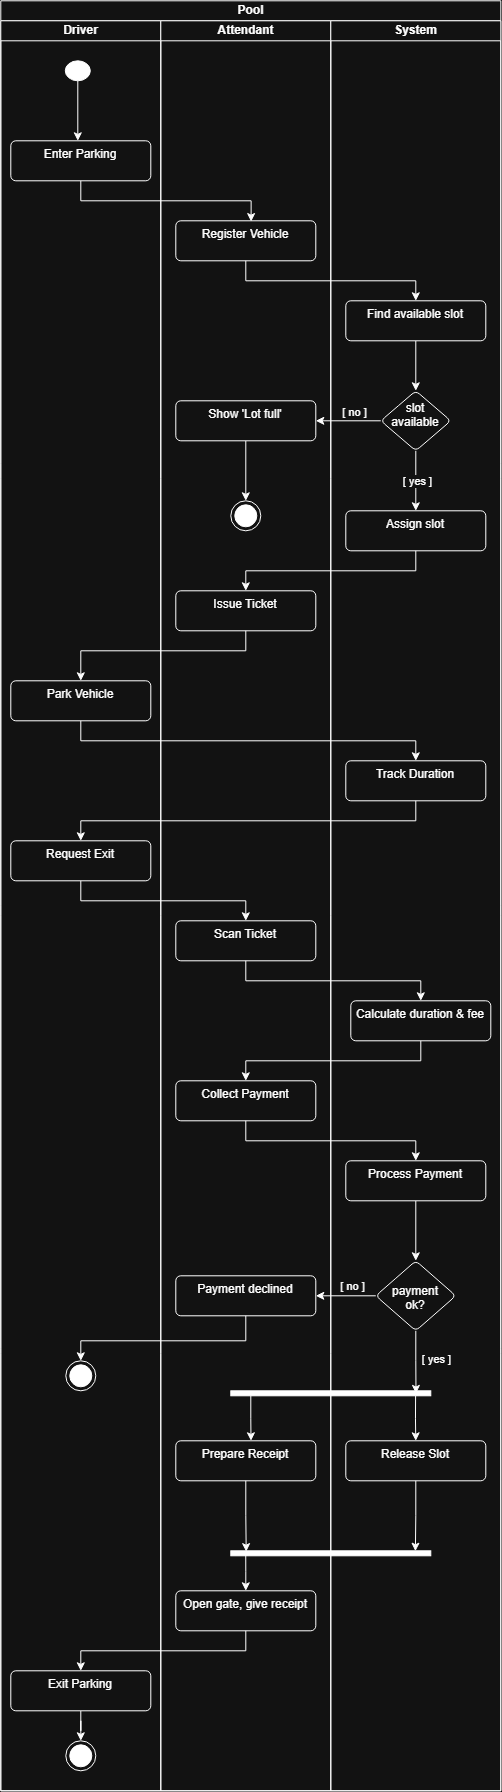

The diagram above was exported from draw.io. Its source (the exported page's mxGraphModel, read from the mxfile embedded in the PNG):
<mxGraphModel dx="3433" dy="1380" grid="1" gridSize="10" guides="1" tooltips="1" connect="1" arrows="1" fold="1" page="0" pageScale="1" pageWidth="827" pageHeight="1169" math="0" shadow="0">
  <root>
    <mxCell id="0" />
    <mxCell id="1" parent="0" />
    <mxCell id="BJVsjjSYERxMNSWTfW4P-1" parent="1" style="swimlane;childLayout=stackLayout;resizeParent=1;resizeParentMax=0;startSize=20;html=1;" value="Pool" vertex="1">
      <mxGeometry height="1790" width="500" x="230.00000000000045" y="480" as="geometry" />
    </mxCell>
    <mxCell id="BJVsjjSYERxMNSWTfW4P-2" parent="BJVsjjSYERxMNSWTfW4P-1" style="swimlane;startSize=20;html=1;" value="Driver" vertex="1">
      <mxGeometry height="1770" width="160" y="20" as="geometry" />
    </mxCell>
    <mxCell id="BJVsjjSYERxMNSWTfW4P-7" edge="1" parent="BJVsjjSYERxMNSWTfW4P-2" source="BJVsjjSYERxMNSWTfW4P-5" style="edgeStyle=orthogonalEdgeStyle;rounded=0;orthogonalLoop=1;jettySize=auto;html=1;" value="">
      <mxGeometry relative="1" as="geometry">
        <mxPoint x="76.99999999999955" y="120" as="targetPoint" />
      </mxGeometry>
    </mxCell>
    <mxCell id="BJVsjjSYERxMNSWTfW4P-5" parent="BJVsjjSYERxMNSWTfW4P-2" shapeName="InitialNode" style="ellipse;fillColor=strokeColor;html=1;" value="" vertex="1">
      <mxGeometry height="20" width="25" x="64.49999999999955" y="40" as="geometry" />
    </mxCell>
    <mxCell id="BJVsjjSYERxMNSWTfW4P-8" parent="BJVsjjSYERxMNSWTfW4P-2" shapeName="Action" style="html=1;align=center;verticalAlign=top;rounded=1;absoluteArcSize=1;arcSize=10;dashed=0;whiteSpace=wrap;" value="Enter Parking" vertex="1">
      <mxGeometry height="40" width="140" x="9.999999999999545" y="120" as="geometry" />
    </mxCell>
    <mxCell id="BJVsjjSYERxMNSWTfW4P-29" parent="BJVsjjSYERxMNSWTfW4P-2" shapeName="Action" style="html=1;align=center;verticalAlign=top;rounded=1;absoluteArcSize=1;arcSize=10;dashed=0;whiteSpace=wrap;" value="Park Vehicle" vertex="1">
      <mxGeometry height="40" width="140" x="9.999999999999545" y="660" as="geometry" />
    </mxCell>
    <mxCell id="BJVsjjSYERxMNSWTfW4P-33" parent="BJVsjjSYERxMNSWTfW4P-2" shapeName="Action" style="html=1;align=center;verticalAlign=top;rounded=1;absoluteArcSize=1;arcSize=10;dashed=0;whiteSpace=wrap;" value="Request Exit" vertex="1">
      <mxGeometry height="40" width="140" x="9.999999999999545" y="820" as="geometry" />
    </mxCell>
    <mxCell id="BJVsjjSYERxMNSWTfW4P-48" parent="BJVsjjSYERxMNSWTfW4P-2" shapeName="ActivityFinalNode" style="ellipse;html=1;shape=endState;fillColor=strokeColor;" value="" vertex="1">
      <mxGeometry height="30" width="30" x="64.99999999999955" y="1340" as="geometry" />
    </mxCell>
    <mxCell id="BJVsjjSYERxMNSWTfW4P-66" edge="1" parent="BJVsjjSYERxMNSWTfW4P-2" source="BJVsjjSYERxMNSWTfW4P-64" style="edgeStyle=orthogonalEdgeStyle;rounded=0;orthogonalLoop=1;jettySize=auto;html=1;entryX=0.5;entryY=0;entryDx=0;entryDy=0;" target="BJVsjjSYERxMNSWTfW4P-65">
      <mxGeometry relative="1" as="geometry" />
    </mxCell>
    <mxCell id="BJVsjjSYERxMNSWTfW4P-64" parent="BJVsjjSYERxMNSWTfW4P-2" shapeName="Action" style="html=1;align=center;verticalAlign=top;rounded=1;absoluteArcSize=1;arcSize=10;dashed=0;whiteSpace=wrap;" value="Exit Parking" vertex="1">
      <mxGeometry height="40" width="140" x="9.999999999999545" y="1650" as="geometry" />
    </mxCell>
    <mxCell id="BJVsjjSYERxMNSWTfW4P-65" parent="BJVsjjSYERxMNSWTfW4P-2" shapeName="ActivityFinalNode" style="ellipse;html=1;shape=endState;fillColor=strokeColor;" value="" vertex="1">
      <mxGeometry height="30" width="30" x="64.99999999999955" y="1720" as="geometry" />
    </mxCell>
    <mxCell id="BJVsjjSYERxMNSWTfW4P-3" parent="BJVsjjSYERxMNSWTfW4P-1" style="swimlane;startSize=20;html=1;" value="Attendant" vertex="1">
      <mxGeometry height="1770" width="170" x="160" y="20" as="geometry" />
    </mxCell>
    <mxCell id="BJVsjjSYERxMNSWTfW4P-11" parent="BJVsjjSYERxMNSWTfW4P-3" shapeName="Action" style="html=1;align=center;verticalAlign=top;rounded=1;absoluteArcSize=1;arcSize=10;dashed=0;whiteSpace=wrap;" value="Register Vehicle" vertex="1">
      <mxGeometry height="40" width="140" x="14.999999999999545" y="200" as="geometry" />
    </mxCell>
    <mxCell id="BJVsjjSYERxMNSWTfW4P-23" edge="1" parent="BJVsjjSYERxMNSWTfW4P-3" source="BJVsjjSYERxMNSWTfW4P-20" style="edgeStyle=orthogonalEdgeStyle;rounded=0;orthogonalLoop=1;jettySize=auto;html=1;entryX=0.5;entryY=0;entryDx=0;entryDy=0;" target="BJVsjjSYERxMNSWTfW4P-21">
      <mxGeometry relative="1" as="geometry" />
    </mxCell>
    <mxCell id="BJVsjjSYERxMNSWTfW4P-20" parent="BJVsjjSYERxMNSWTfW4P-3" shapeName="Action" style="html=1;align=center;verticalAlign=top;rounded=1;absoluteArcSize=1;arcSize=10;dashed=0;whiteSpace=wrap;" value="Show 'Lot full'" vertex="1">
      <mxGeometry height="40" width="140" x="14.999999999999545" y="380" as="geometry" />
    </mxCell>
    <mxCell id="BJVsjjSYERxMNSWTfW4P-21" parent="BJVsjjSYERxMNSWTfW4P-3" shapeName="ActivityFinalNode" style="ellipse;html=1;shape=endState;fillColor=strokeColor;" value="" vertex="1">
      <mxGeometry height="30" width="30" x="69.99999999999955" y="480" as="geometry" />
    </mxCell>
    <mxCell id="BJVsjjSYERxMNSWTfW4P-27" parent="BJVsjjSYERxMNSWTfW4P-3" shapeName="Action" style="html=1;align=center;verticalAlign=top;rounded=1;absoluteArcSize=1;arcSize=10;dashed=0;whiteSpace=wrap;" value="Issue Ticket" vertex="1">
      <mxGeometry height="40" width="140" x="14.999999999999545" y="570" as="geometry" />
    </mxCell>
    <mxCell id="BJVsjjSYERxMNSWTfW4P-35" parent="BJVsjjSYERxMNSWTfW4P-3" shapeName="Action" style="html=1;align=center;verticalAlign=top;rounded=1;absoluteArcSize=1;arcSize=10;dashed=0;whiteSpace=wrap;" value="Scan Ticket" vertex="1">
      <mxGeometry height="40" width="140" x="14.999999999999545" y="900" as="geometry" />
    </mxCell>
    <mxCell id="BJVsjjSYERxMNSWTfW4P-39" parent="BJVsjjSYERxMNSWTfW4P-3" shapeName="Action" style="html=1;align=center;verticalAlign=top;rounded=1;absoluteArcSize=1;arcSize=10;dashed=0;whiteSpace=wrap;" value="Collect Payment" vertex="1">
      <mxGeometry height="40" width="140" x="14.999999999999545" y="1060" as="geometry" />
    </mxCell>
    <mxCell id="BJVsjjSYERxMNSWTfW4P-46" parent="BJVsjjSYERxMNSWTfW4P-3" shapeName="Action" style="html=1;align=center;verticalAlign=top;rounded=1;absoluteArcSize=1;arcSize=10;dashed=0;whiteSpace=wrap;" value="Payment declined" vertex="1">
      <mxGeometry height="40" width="140" x="14.999999999999545" y="1255" as="geometry" />
    </mxCell>
    <mxCell id="BJVsjjSYERxMNSWTfW4P-53" parent="BJVsjjSYERxMNSWTfW4P-3" shapeName="Action" style="html=1;align=center;verticalAlign=top;rounded=1;absoluteArcSize=1;arcSize=10;dashed=0;whiteSpace=wrap;" value="Prepare Receipt" vertex="1">
      <mxGeometry height="40" width="140" x="14.999999999999545" y="1420" as="geometry" />
    </mxCell>
    <mxCell id="BJVsjjSYERxMNSWTfW4P-56" edge="1" parent="BJVsjjSYERxMNSWTfW4P-3" style="edgeStyle=orthogonalEdgeStyle;rounded=0;orthogonalLoop=1;jettySize=auto;html=1;entryX=0.5;entryY=0;entryDx=0;entryDy=0;">
      <mxGeometry relative="1" as="geometry">
        <mxPoint x="89.99999999999955" y="1375" as="sourcePoint" />
        <mxPoint x="90.20000000000005" y="1420" as="targetPoint" />
      </mxGeometry>
    </mxCell>
    <mxCell id="BJVsjjSYERxMNSWTfW4P-61" parent="BJVsjjSYERxMNSWTfW4P-3" shapeName="Action" style="html=1;align=center;verticalAlign=top;rounded=1;absoluteArcSize=1;arcSize=10;dashed=0;whiteSpace=wrap;" value="Open gate, give receipt" vertex="1">
      <mxGeometry height="40" width="140" x="14.999999999999545" y="1570" as="geometry" />
    </mxCell>
    <mxCell id="BJVsjjSYERxMNSWTfW4P-63" edge="1" parent="BJVsjjSYERxMNSWTfW4P-3" style="edgeStyle=orthogonalEdgeStyle;rounded=0;orthogonalLoop=1;jettySize=auto;html=1;entryX=0.5;entryY=0;entryDx=0;entryDy=0;" target="BJVsjjSYERxMNSWTfW4P-61">
      <mxGeometry relative="1" as="geometry">
        <mxPoint x="84.92999999999955" y="1530" as="sourcePoint" />
        <mxPoint x="84.92999999999955" y="1601" as="targetPoint" />
      </mxGeometry>
    </mxCell>
    <mxCell id="BJVsjjSYERxMNSWTfW4P-12" edge="1" parent="BJVsjjSYERxMNSWTfW4P-1" source="BJVsjjSYERxMNSWTfW4P-8" style="edgeStyle=orthogonalEdgeStyle;rounded=0;orthogonalLoop=1;jettySize=auto;html=1;entryX=0.538;entryY=0.019;entryDx=0;entryDy=0;entryPerimeter=0;" target="BJVsjjSYERxMNSWTfW4P-11">
      <mxGeometry relative="1" as="geometry">
        <Array as="points">
          <mxPoint x="80" y="200" />
          <mxPoint x="250.28" y="200" />
        </Array>
      </mxGeometry>
    </mxCell>
    <mxCell id="BJVsjjSYERxMNSWTfW4P-14" edge="1" parent="BJVsjjSYERxMNSWTfW4P-1" source="BJVsjjSYERxMNSWTfW4P-11" style="edgeStyle=orthogonalEdgeStyle;rounded=0;orthogonalLoop=1;jettySize=auto;html=1;" target="BJVsjjSYERxMNSWTfW4P-13">
      <mxGeometry relative="1" as="geometry">
        <Array as="points">
          <mxPoint x="245" y="280.03" />
          <mxPoint x="415" y="280.03" />
        </Array>
      </mxGeometry>
    </mxCell>
    <mxCell id="BJVsjjSYERxMNSWTfW4P-22" edge="1" parent="BJVsjjSYERxMNSWTfW4P-1" source="BJVsjjSYERxMNSWTfW4P-16" style="edgeStyle=orthogonalEdgeStyle;rounded=0;orthogonalLoop=1;jettySize=auto;html=1;entryX=1;entryY=0.5;entryDx=0;entryDy=0;" target="BJVsjjSYERxMNSWTfW4P-20">
      <mxGeometry relative="1" as="geometry" />
    </mxCell>
    <mxCell id="BJVsjjSYERxMNSWTfW4P-24" connectable="0" parent="BJVsjjSYERxMNSWTfW4P-22" style="edgeLabel;html=1;align=center;verticalAlign=middle;resizable=0;points=[];" value="[ no ]" vertex="1">
      <mxGeometry relative="1" x="-0.0277" as="geometry">
        <mxPoint x="2" y="-10" as="offset" />
      </mxGeometry>
    </mxCell>
    <mxCell id="BJVsjjSYERxMNSWTfW4P-4" parent="BJVsjjSYERxMNSWTfW4P-1" style="swimlane;startSize=20;html=1;" value="System" vertex="1">
      <mxGeometry height="1770" width="170" x="330" y="20" as="geometry" />
    </mxCell>
    <mxCell id="BJVsjjSYERxMNSWTfW4P-17" edge="1" parent="BJVsjjSYERxMNSWTfW4P-4" source="BJVsjjSYERxMNSWTfW4P-13" style="edgeStyle=orthogonalEdgeStyle;rounded=0;orthogonalLoop=1;jettySize=auto;html=1;entryX=0.5;entryY=0;entryDx=0;entryDy=0;" target="BJVsjjSYERxMNSWTfW4P-16">
      <mxGeometry relative="1" as="geometry" />
    </mxCell>
    <mxCell id="BJVsjjSYERxMNSWTfW4P-13" parent="BJVsjjSYERxMNSWTfW4P-4" shapeName="Action" style="html=1;align=center;verticalAlign=top;rounded=1;absoluteArcSize=1;arcSize=10;dashed=0;whiteSpace=wrap;" value="Find available slot" vertex="1">
      <mxGeometry height="40" width="140" x="14.999999999999545" y="280" as="geometry" />
    </mxCell>
    <mxCell id="BJVsjjSYERxMNSWTfW4P-19" edge="1" parent="BJVsjjSYERxMNSWTfW4P-4" source="BJVsjjSYERxMNSWTfW4P-16" style="edgeStyle=orthogonalEdgeStyle;rounded=0;orthogonalLoop=1;jettySize=auto;html=1;entryX=0.5;entryY=0;entryDx=0;entryDy=0;" target="BJVsjjSYERxMNSWTfW4P-18">
      <mxGeometry relative="1" as="geometry" />
    </mxCell>
    <mxCell id="BJVsjjSYERxMNSWTfW4P-26" connectable="0" parent="BJVsjjSYERxMNSWTfW4P-19" style="edgeLabel;html=1;align=center;verticalAlign=middle;resizable=0;points=[];" value="[ yes ]" vertex="1">
      <mxGeometry relative="1" x="-0.3408" y="1" as="geometry">
        <mxPoint x="-1" y="9" as="offset" />
      </mxGeometry>
    </mxCell>
    <mxCell id="BJVsjjSYERxMNSWTfW4P-16" parent="BJVsjjSYERxMNSWTfW4P-4" style="rhombus;whiteSpace=wrap;html=1;shapeInside=1;verticalAlign=top;rounded=1;absoluteArcSize=1;arcSize=10;dashed=0;" value="slot available" vertex="1">
      <mxGeometry height="60" width="70" x="50" y="370" as="geometry" />
    </mxCell>
    <mxCell id="BJVsjjSYERxMNSWTfW4P-18" parent="BJVsjjSYERxMNSWTfW4P-4" shapeName="Action" style="html=1;align=center;verticalAlign=top;rounded=1;absoluteArcSize=1;arcSize=10;dashed=0;whiteSpace=wrap;" value="Assign slot" vertex="1">
      <mxGeometry height="40" width="140" x="14.999999999999545" y="490" as="geometry" />
    </mxCell>
    <mxCell id="BJVsjjSYERxMNSWTfW4P-31" parent="BJVsjjSYERxMNSWTfW4P-4" shapeName="Action" style="html=1;align=center;verticalAlign=top;rounded=1;absoluteArcSize=1;arcSize=10;dashed=0;whiteSpace=wrap;" value="Track Duration" vertex="1">
      <mxGeometry height="40" width="140" x="14.999999999999545" y="740" as="geometry" />
    </mxCell>
    <mxCell id="BJVsjjSYERxMNSWTfW4P-36" parent="BJVsjjSYERxMNSWTfW4P-4" shapeName="Action" style="html=1;align=center;verticalAlign=top;rounded=1;absoluteArcSize=1;arcSize=10;dashed=0;whiteSpace=wrap;" value="Calculate duration &amp;amp; fee" vertex="1">
      <mxGeometry height="40" width="140" x="19.999999999999545" y="980" as="geometry" />
    </mxCell>
    <mxCell id="BJVsjjSYERxMNSWTfW4P-45" edge="1" parent="BJVsjjSYERxMNSWTfW4P-4" source="BJVsjjSYERxMNSWTfW4P-42" style="edgeStyle=orthogonalEdgeStyle;rounded=0;orthogonalLoop=1;jettySize=auto;html=1;entryX=0.5;entryY=0;entryDx=0;entryDy=0;" target="BJVsjjSYERxMNSWTfW4P-44">
      <mxGeometry relative="1" as="geometry" />
    </mxCell>
    <mxCell id="BJVsjjSYERxMNSWTfW4P-42" parent="BJVsjjSYERxMNSWTfW4P-4" shapeName="Action" style="html=1;align=center;verticalAlign=top;rounded=1;absoluteArcSize=1;arcSize=10;dashed=0;whiteSpace=wrap;" value="Process Payment" vertex="1">
      <mxGeometry height="40" width="140" x="14.999999999999545" y="1140" as="geometry" />
    </mxCell>
    <mxCell id="BJVsjjSYERxMNSWTfW4P-52" edge="1" parent="BJVsjjSYERxMNSWTfW4P-4" source="BJVsjjSYERxMNSWTfW4P-44" style="edgeStyle=orthogonalEdgeStyle;rounded=0;orthogonalLoop=1;jettySize=auto;html=1;entryX=0.528;entryY=0.074;entryDx=0;entryDy=0;entryPerimeter=0;" target="BJVsjjSYERxMNSWTfW4P-51">
      <mxGeometry relative="1" as="geometry">
        <mxPoint x="85" y="1360" as="targetPoint" />
      </mxGeometry>
    </mxCell>
    <mxCell id="BJVsjjSYERxMNSWTfW4P-68" connectable="0" parent="BJVsjjSYERxMNSWTfW4P-52" style="edgeLabel;html=1;align=center;verticalAlign=middle;resizable=0;points=[];" value="[ yes ]" vertex="1">
      <mxGeometry relative="1" x="-0.2677" y="2" as="geometry">
        <mxPoint x="17" y="4" as="offset" />
      </mxGeometry>
    </mxCell>
    <mxCell id="BJVsjjSYERxMNSWTfW4P-44" parent="BJVsjjSYERxMNSWTfW4P-4" style="rhombus;whiteSpace=wrap;html=1;shapeInside=1;verticalAlign=top;rounded=1;absoluteArcSize=1;arcSize=10;dashed=0;" value="payment ok?" vertex="1">
      <mxGeometry height="70" width="80" x="45" y="1240" as="geometry" />
    </mxCell>
    <mxCell id="BJVsjjSYERxMNSWTfW4P-51" parent="BJVsjjSYERxMNSWTfW4P-4" shapeName="JoinForkMergeNode" style="html=1;points=[];perimeter=orthogonalPerimeter;fillColor=strokeColor;direction=south;" value="" vertex="1">
      <mxGeometry height="5" width="200" x="-100" y="1370" as="geometry" />
    </mxCell>
    <mxCell id="BJVsjjSYERxMNSWTfW4P-54" parent="BJVsjjSYERxMNSWTfW4P-4" shapeName="Action" style="html=1;align=center;verticalAlign=top;rounded=1;absoluteArcSize=1;arcSize=10;dashed=0;whiteSpace=wrap;" value="Release Slot" vertex="1">
      <mxGeometry height="40" width="140" x="14.999999999999545" y="1420" as="geometry" />
    </mxCell>
    <mxCell id="BJVsjjSYERxMNSWTfW4P-55" edge="1" parent="BJVsjjSYERxMNSWTfW4P-4" style="edgeStyle=orthogonalEdgeStyle;rounded=0;orthogonalLoop=1;jettySize=auto;html=1;entryX=0.5;entryY=0;entryDx=0;entryDy=0;" target="BJVsjjSYERxMNSWTfW4P-54">
      <mxGeometry relative="1" as="geometry">
        <mxPoint x="84.7999999999995" y="1375" as="sourcePoint" />
        <mxPoint x="84.7999999999995" y="1438" as="targetPoint" />
      </mxGeometry>
    </mxCell>
    <mxCell id="BJVsjjSYERxMNSWTfW4P-58" parent="BJVsjjSYERxMNSWTfW4P-4" shapeName="JoinForkMergeNode" style="html=1;points=[];perimeter=orthogonalPerimeter;fillColor=strokeColor;direction=south;" value="" vertex="1">
      <mxGeometry height="5" width="200" x="-100.00000000000045" y="1530" as="geometry" />
    </mxCell>
    <mxCell id="BJVsjjSYERxMNSWTfW4P-70" edge="1" parent="BJVsjjSYERxMNSWTfW4P-4" source="BJVsjjSYERxMNSWTfW4P-54" style="edgeStyle=orthogonalEdgeStyle;rounded=0;orthogonalLoop=1;jettySize=auto;html=1;entryX=0.078;entryY=0.077;entryDx=0;entryDy=0;entryPerimeter=0;" target="BJVsjjSYERxMNSWTfW4P-58">
      <mxGeometry relative="1" as="geometry" />
    </mxCell>
    <mxCell id="BJVsjjSYERxMNSWTfW4P-28" edge="1" parent="BJVsjjSYERxMNSWTfW4P-1" source="BJVsjjSYERxMNSWTfW4P-18" style="edgeStyle=orthogonalEdgeStyle;rounded=0;orthogonalLoop=1;jettySize=auto;html=1;" target="BJVsjjSYERxMNSWTfW4P-27">
      <mxGeometry relative="1" as="geometry">
        <Array as="points">
          <mxPoint x="415" y="570.03" />
          <mxPoint x="245" y="570.03" />
        </Array>
      </mxGeometry>
    </mxCell>
    <mxCell id="BJVsjjSYERxMNSWTfW4P-30" edge="1" parent="BJVsjjSYERxMNSWTfW4P-1" source="BJVsjjSYERxMNSWTfW4P-27" style="edgeStyle=orthogonalEdgeStyle;rounded=0;orthogonalLoop=1;jettySize=auto;html=1;entryX=0.5;entryY=0;entryDx=0;entryDy=0;" target="BJVsjjSYERxMNSWTfW4P-29">
      <mxGeometry relative="1" as="geometry">
        <Array as="points">
          <mxPoint x="245" y="650.03" />
          <mxPoint x="80.03" y="650.03" />
        </Array>
      </mxGeometry>
    </mxCell>
    <mxCell id="BJVsjjSYERxMNSWTfW4P-32" edge="1" parent="BJVsjjSYERxMNSWTfW4P-1" source="BJVsjjSYERxMNSWTfW4P-29" style="edgeStyle=orthogonalEdgeStyle;rounded=0;orthogonalLoop=1;jettySize=auto;html=1;entryX=0.5;entryY=0;entryDx=0;entryDy=0;" target="BJVsjjSYERxMNSWTfW4P-31">
      <mxGeometry relative="1" as="geometry">
        <Array as="points">
          <mxPoint x="80.03" y="740.03" />
          <mxPoint x="415" y="740.03" />
        </Array>
      </mxGeometry>
    </mxCell>
    <mxCell id="BJVsjjSYERxMNSWTfW4P-34" edge="1" parent="BJVsjjSYERxMNSWTfW4P-1" source="BJVsjjSYERxMNSWTfW4P-31" style="edgeStyle=orthogonalEdgeStyle;rounded=0;orthogonalLoop=1;jettySize=auto;html=1;entryX=0.5;entryY=0;entryDx=0;entryDy=0;" target="BJVsjjSYERxMNSWTfW4P-33">
      <mxGeometry relative="1" as="geometry">
        <Array as="points">
          <mxPoint x="415" y="820.03" />
          <mxPoint x="80.03" y="820.03" />
        </Array>
      </mxGeometry>
    </mxCell>
    <mxCell id="BJVsjjSYERxMNSWTfW4P-37" edge="1" parent="BJVsjjSYERxMNSWTfW4P-1" source="BJVsjjSYERxMNSWTfW4P-33" style="edgeStyle=orthogonalEdgeStyle;rounded=0;orthogonalLoop=1;jettySize=auto;html=1;entryX=0.5;entryY=0;entryDx=0;entryDy=0;" target="BJVsjjSYERxMNSWTfW4P-35">
      <mxGeometry relative="1" as="geometry">
        <Array as="points">
          <mxPoint x="80.03" y="900.03" />
          <mxPoint x="245" y="900.03" />
        </Array>
      </mxGeometry>
    </mxCell>
    <mxCell id="BJVsjjSYERxMNSWTfW4P-38" edge="1" parent="BJVsjjSYERxMNSWTfW4P-1" source="BJVsjjSYERxMNSWTfW4P-35" style="edgeStyle=orthogonalEdgeStyle;rounded=0;orthogonalLoop=1;jettySize=auto;html=1;" target="BJVsjjSYERxMNSWTfW4P-36">
      <mxGeometry relative="1" as="geometry">
        <Array as="points">
          <mxPoint x="245" y="980.03" />
          <mxPoint x="420.03" y="980.03" />
        </Array>
      </mxGeometry>
    </mxCell>
    <mxCell id="BJVsjjSYERxMNSWTfW4P-40" edge="1" parent="BJVsjjSYERxMNSWTfW4P-1" source="BJVsjjSYERxMNSWTfW4P-36" style="edgeStyle=orthogonalEdgeStyle;rounded=0;orthogonalLoop=1;jettySize=auto;html=1;entryX=0.5;entryY=0;entryDx=0;entryDy=0;" target="BJVsjjSYERxMNSWTfW4P-39">
      <mxGeometry relative="1" as="geometry">
        <Array as="points">
          <mxPoint x="420.03" y="1060.03" />
          <mxPoint x="245" y="1060.03" />
        </Array>
      </mxGeometry>
    </mxCell>
    <mxCell id="BJVsjjSYERxMNSWTfW4P-43" edge="1" parent="BJVsjjSYERxMNSWTfW4P-1" source="BJVsjjSYERxMNSWTfW4P-39" style="edgeStyle=orthogonalEdgeStyle;rounded=0;orthogonalLoop=1;jettySize=auto;html=1;" target="BJVsjjSYERxMNSWTfW4P-42">
      <mxGeometry relative="1" as="geometry">
        <Array as="points">
          <mxPoint x="245" y="1140" />
          <mxPoint x="415" y="1140" />
        </Array>
      </mxGeometry>
    </mxCell>
    <mxCell id="BJVsjjSYERxMNSWTfW4P-47" edge="1" parent="BJVsjjSYERxMNSWTfW4P-1" source="BJVsjjSYERxMNSWTfW4P-44" style="edgeStyle=orthogonalEdgeStyle;rounded=0;orthogonalLoop=1;jettySize=auto;html=1;entryX=1;entryY=0.5;entryDx=0;entryDy=0;" target="BJVsjjSYERxMNSWTfW4P-46">
      <mxGeometry relative="1" as="geometry" />
    </mxCell>
    <mxCell id="BJVsjjSYERxMNSWTfW4P-69" connectable="0" parent="BJVsjjSYERxMNSWTfW4P-47" style="edgeLabel;html=1;align=center;verticalAlign=middle;resizable=0;points=[];" value="[ no ]" vertex="1">
      <mxGeometry relative="1" x="0.0793" as="geometry">
        <mxPoint x="8" y="-11" as="offset" />
      </mxGeometry>
    </mxCell>
    <mxCell id="BJVsjjSYERxMNSWTfW4P-49" edge="1" parent="BJVsjjSYERxMNSWTfW4P-1" source="BJVsjjSYERxMNSWTfW4P-46" style="edgeStyle=orthogonalEdgeStyle;rounded=0;orthogonalLoop=1;jettySize=auto;html=1;entryX=0.5;entryY=0;entryDx=0;entryDy=0;" target="BJVsjjSYERxMNSWTfW4P-48">
      <mxGeometry relative="1" as="geometry">
        <Array as="points">
          <mxPoint x="245" y="1340" />
          <mxPoint x="80" y="1340" />
        </Array>
      </mxGeometry>
    </mxCell>
    <mxCell id="BJVsjjSYERxMNSWTfW4P-60" edge="1" parent="BJVsjjSYERxMNSWTfW4P-1" source="BJVsjjSYERxMNSWTfW4P-53" style="edgeStyle=orthogonalEdgeStyle;rounded=0;orthogonalLoop=1;jettySize=auto;html=1;entryX=0.167;entryY=0.923;entryDx=0;entryDy=0;entryPerimeter=0;" target="BJVsjjSYERxMNSWTfW4P-58">
      <mxGeometry relative="1" as="geometry" />
    </mxCell>
    <mxCell id="BJVsjjSYERxMNSWTfW4P-67" edge="1" parent="BJVsjjSYERxMNSWTfW4P-1" source="BJVsjjSYERxMNSWTfW4P-61" style="edgeStyle=orthogonalEdgeStyle;rounded=0;orthogonalLoop=1;jettySize=auto;html=1;" target="BJVsjjSYERxMNSWTfW4P-64">
      <mxGeometry relative="1" as="geometry">
        <Array as="points">
          <mxPoint x="245.03" y="1650" />
          <mxPoint x="80" y="1650" />
        </Array>
      </mxGeometry>
    </mxCell>
  </root>
</mxGraphModel>